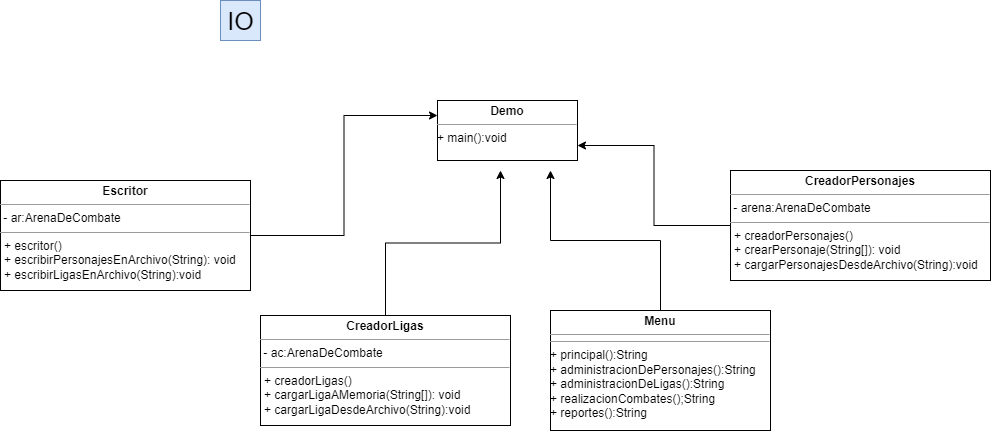

The diagram above was exported from draw.io. Its source (the exported page's mxGraphModel, read from the mxfile embedded in the PNG):
<mxGraphModel dx="3076" dy="705" grid="1" gridSize="10" guides="1" tooltips="1" connect="1" arrows="1" fold="1" page="1" pageScale="1" pageWidth="827" pageHeight="1169" math="0" shadow="0">
  <root>
    <mxCell id="WIyWlLk6GJQsqaUBKTNV-0" />
    <mxCell id="WIyWlLk6GJQsqaUBKTNV-1" parent="WIyWlLk6GJQsqaUBKTNV-0" />
    <mxCell id="dCfi0NUXX7Cu6CPFMlrv-1" style="edgeStyle=orthogonalEdgeStyle;rounded=0;orthogonalLoop=1;jettySize=auto;html=1;" edge="1" parent="WIyWlLk6GJQsqaUBKTNV-1" source="5wWL5OmLrzXXdLQkygxb-3">
      <mxGeometry relative="1" as="geometry">
        <mxPoint x="-300" y="190" as="targetPoint" />
      </mxGeometry>
    </mxCell>
    <mxCell id="5wWL5OmLrzXXdLQkygxb-3" value="&lt;p style=&quot;margin:0px;margin-top:4px;text-align:center;&quot;&gt;&lt;b&gt;Menu&lt;/b&gt;&lt;/p&gt;&lt;hr size=&quot;1&quot;&gt;&lt;hr size=&quot;1&quot;&gt;&lt;div&gt;+ principal():String&lt;/div&gt;&lt;div&gt;+ administracionDePersonajes():String&lt;/div&gt;&lt;div&gt;+ administracionDeLigas():String&lt;/div&gt;&lt;div&gt;+ realizacionCombates();String&lt;/div&gt;&lt;div&gt;+ reportes():String&lt;br&gt;&lt;/div&gt;" style="verticalAlign=top;align=left;overflow=fill;fontSize=12;fontFamily=Helvetica;html=1;" parent="WIyWlLk6GJQsqaUBKTNV-1" vertex="1">
      <mxGeometry x="-300" y="330" width="220" height="120" as="geometry" />
    </mxCell>
    <mxCell id="dCfi0NUXX7Cu6CPFMlrv-4" style="edgeStyle=orthogonalEdgeStyle;rounded=0;orthogonalLoop=1;jettySize=auto;html=1;entryX=0;entryY=0.25;entryDx=0;entryDy=0;" edge="1" parent="WIyWlLk6GJQsqaUBKTNV-1" source="5wWL5OmLrzXXdLQkygxb-4" target="5wWL5OmLrzXXdLQkygxb-6">
      <mxGeometry relative="1" as="geometry" />
    </mxCell>
    <mxCell id="5wWL5OmLrzXXdLQkygxb-4" value="&lt;p style=&quot;margin:0px;margin-top:4px;text-align:center;&quot;&gt;&lt;b&gt;Escritor&lt;/b&gt;&lt;/p&gt;&lt;hr size=&quot;1&quot;&gt;&amp;nbsp;- ar:ArenaDeCombate&lt;br&gt;&lt;hr size=&quot;1&quot;&gt;&lt;p style=&quot;margin:0px;margin-left:4px;&quot;&gt;+ escritor()&lt;/p&gt;&lt;p style=&quot;margin:0px;margin-left:4px;&quot;&gt;+ escribirPersonajesEnArchivo(String): void&lt;br&gt;&lt;/p&gt;&lt;p style=&quot;margin:0px;margin-left:4px;&quot;&gt;+ escribirLigasEnArchivo(String):void&lt;/p&gt;&lt;p style=&quot;margin:0px;margin-left:4px;&quot;&gt;&lt;br&gt;&lt;/p&gt;" style="verticalAlign=top;align=left;overflow=fill;fontSize=12;fontFamily=Helvetica;html=1;" parent="WIyWlLk6GJQsqaUBKTNV-1" vertex="1">
      <mxGeometry x="-850" y="200" width="250" height="110" as="geometry" />
    </mxCell>
    <mxCell id="5wWL5OmLrzXXdLQkygxb-6" value="&lt;p style=&quot;margin:0px;margin-top:4px;text-align:center;&quot;&gt;&lt;b&gt;Demo&lt;/b&gt;&lt;br&gt;&lt;/p&gt;&lt;hr size=&quot;1&quot;&gt;&lt;div style=&quot;height:2px;&quot;&gt;+ main():void&lt;br&gt;&lt;/div&gt;" style="verticalAlign=top;align=left;overflow=fill;fontSize=12;fontFamily=Helvetica;html=1;" parent="WIyWlLk6GJQsqaUBKTNV-1" vertex="1">
      <mxGeometry x="-413" y="120" width="140" height="60" as="geometry" />
    </mxCell>
    <mxCell id="dCfi0NUXX7Cu6CPFMlrv-3" style="edgeStyle=orthogonalEdgeStyle;rounded=0;orthogonalLoop=1;jettySize=auto;html=1;" edge="1" parent="WIyWlLk6GJQsqaUBKTNV-1" source="5wWL5OmLrzXXdLQkygxb-9">
      <mxGeometry relative="1" as="geometry">
        <mxPoint x="-350" y="190" as="targetPoint" />
      </mxGeometry>
    </mxCell>
    <mxCell id="5wWL5OmLrzXXdLQkygxb-9" value="&lt;p style=&quot;margin:0px;margin-top:4px;text-align:center;&quot;&gt;&lt;b&gt;CreadorLigas&lt;/b&gt;&lt;br&gt;&lt;/p&gt;&lt;hr size=&quot;1&quot;&gt;&amp;nbsp;- ac:ArenaDeCombate&lt;br&gt;&lt;hr size=&quot;1&quot;&gt;&lt;p style=&quot;margin:0px;margin-left:4px;&quot;&gt;+ creadorLigas()&lt;/p&gt;&lt;p style=&quot;margin:0px;margin-left:4px;&quot;&gt;+ cargarLigaAMemoria(String[]): void&lt;br&gt;&lt;/p&gt;&lt;p style=&quot;margin:0px;margin-left:4px;&quot;&gt;+ cargarLigaDesdeArchivo(String):void&lt;/p&gt;&lt;p style=&quot;margin:0px;margin-left:4px;&quot;&gt;&lt;br&gt;&lt;/p&gt;" style="verticalAlign=top;align=left;overflow=fill;fontSize=12;fontFamily=Helvetica;html=1;" parent="WIyWlLk6GJQsqaUBKTNV-1" vertex="1">
      <mxGeometry x="-590" y="335" width="250" height="110" as="geometry" />
    </mxCell>
    <mxCell id="dCfi0NUXX7Cu6CPFMlrv-2" style="edgeStyle=orthogonalEdgeStyle;rounded=0;orthogonalLoop=1;jettySize=auto;html=1;entryX=1;entryY=0.75;entryDx=0;entryDy=0;" edge="1" parent="WIyWlLk6GJQsqaUBKTNV-1" source="5wWL5OmLrzXXdLQkygxb-11" target="5wWL5OmLrzXXdLQkygxb-6">
      <mxGeometry relative="1" as="geometry" />
    </mxCell>
    <mxCell id="5wWL5OmLrzXXdLQkygxb-11" value="&lt;p style=&quot;margin:0px;margin-top:4px;text-align:center;&quot;&gt;&lt;b&gt;CreadorPersonajes&lt;/b&gt;&lt;br&gt;&lt;/p&gt;&lt;hr size=&quot;1&quot;&gt;&amp;nbsp;- arena:ArenaDeCombate&lt;br&gt;&lt;hr size=&quot;1&quot;&gt;&lt;p style=&quot;margin:0px;margin-left:4px;&quot;&gt;+ creadorPersonajes()&lt;/p&gt;&lt;p style=&quot;margin:0px;margin-left:4px;&quot;&gt;+ crearPersonaje(String[]): void&lt;br&gt;&lt;/p&gt;&lt;p style=&quot;margin:0px;margin-left:4px;&quot;&gt;+ cargarPersonajesDesdeArchivo(String):void&lt;/p&gt;&lt;p style=&quot;margin:0px;margin-left:4px;&quot;&gt;&lt;br&gt;&lt;/p&gt;" style="verticalAlign=top;align=left;overflow=fill;fontSize=12;fontFamily=Helvetica;html=1;" parent="WIyWlLk6GJQsqaUBKTNV-1" vertex="1">
      <mxGeometry x="-120" y="190" width="260" height="110" as="geometry" />
    </mxCell>
    <mxCell id="5wWL5OmLrzXXdLQkygxb-51" value="IO" style="text;html=1;align=center;verticalAlign=middle;resizable=0;points=[];autosize=1;strokeColor=#6c8ebf;fillColor=#dae8fc;fontSize=25;" parent="WIyWlLk6GJQsqaUBKTNV-1" vertex="1">
      <mxGeometry x="-630" y="20" width="40" height="40" as="geometry" />
    </mxCell>
  </root>
</mxGraphModel>